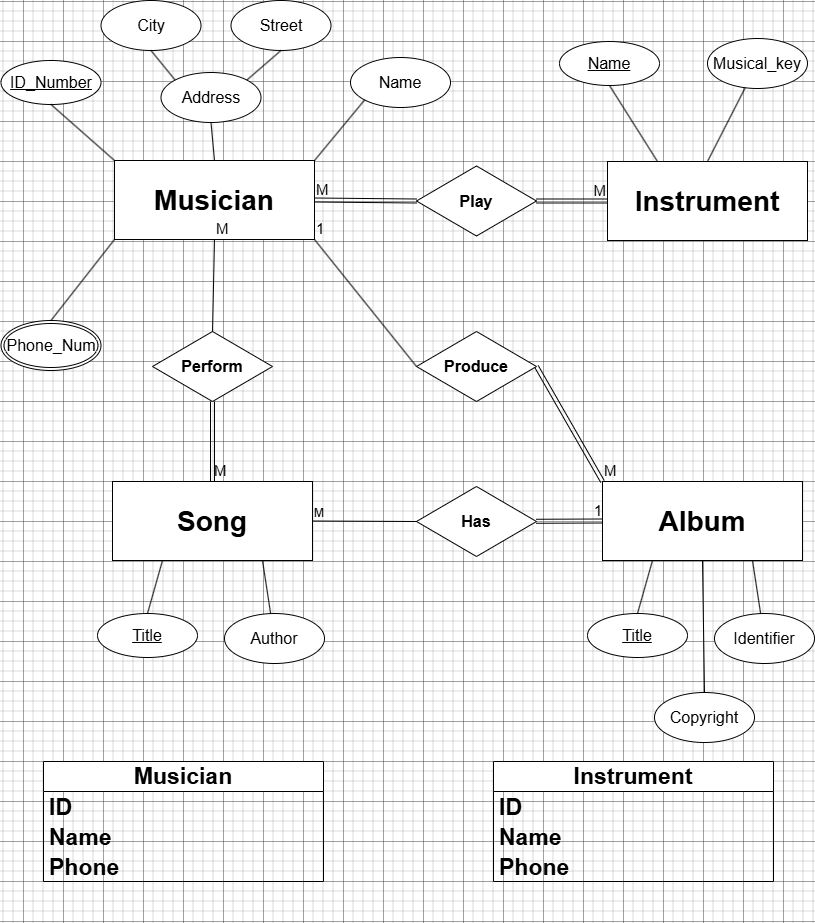

The diagram above was exported from draw.io. Its source (the exported page's mxGraphModel, read from the mxfile embedded in the PNG):
<mxGraphModel dx="1032" dy="969" grid="1" gridSize="10" guides="1" tooltips="1" connect="1" arrows="1" fold="1" page="1" pageScale="1" pageWidth="850" pageHeight="1100" math="0" shadow="0">
  <root>
    <mxCell id="0" />
    <mxCell id="1" parent="0" />
    <mxCell id="eZrwfzXXtsoHb4JfDJXZ-51" parent="1" style="whiteSpace=wrap;html=1;align=center;" value="&lt;span style=&quot;font-size: 28px;&quot;&gt;&lt;b&gt;Musician&lt;/b&gt;&lt;/span&gt;" vertex="1">
      <mxGeometry height="79" width="200" x="131" y="279" as="geometry" />
    </mxCell>
    <mxCell id="eZrwfzXXtsoHb4JfDJXZ-52" parent="1" style="ellipse;whiteSpace=wrap;html=1;align=center;fontStyle=4;" value="&lt;font style=&quot;font-size: 16px;&quot;&gt;ID_Number&lt;/font&gt;" vertex="1">
      <mxGeometry height="44" width="100" x="17.5" y="179" as="geometry" />
    </mxCell>
    <mxCell id="eZrwfzXXtsoHb4JfDJXZ-53" edge="1" parent="1" source="eZrwfzXXtsoHb4JfDJXZ-52" style="endArrow=none;html=1;rounded=0;entryX=0;entryY=0;entryDx=0;entryDy=0;exitX=0.5;exitY=1;exitDx=0;exitDy=0;" target="eZrwfzXXtsoHb4JfDJXZ-51" value="">
      <mxGeometry relative="1" as="geometry">
        <mxPoint x="81" y="319" as="sourcePoint" />
        <mxPoint x="181" y="279" as="targetPoint" />
      </mxGeometry>
    </mxCell>
    <mxCell id="eZrwfzXXtsoHb4JfDJXZ-54" parent="1" style="ellipse;shape=doubleEllipse;margin=3;whiteSpace=wrap;html=1;align=center;" value="&lt;font style=&quot;font-size: 16px;&quot;&gt;Phone_Num&lt;/font&gt;" vertex="1">
      <mxGeometry height="50" width="100" x="17.5" y="439" as="geometry" />
    </mxCell>
    <mxCell id="eZrwfzXXtsoHb4JfDJXZ-55" edge="1" parent="1" source="eZrwfzXXtsoHb4JfDJXZ-51" style="endArrow=none;html=1;rounded=0;exitX=0;exitY=1;exitDx=0;exitDy=0;entryX=0.5;entryY=0;entryDx=0;entryDy=0;" target="eZrwfzXXtsoHb4JfDJXZ-54" value="">
      <mxGeometry relative="1" as="geometry">
        <mxPoint x="161" y="309" as="sourcePoint" />
        <mxPoint x="321" y="309" as="targetPoint" />
      </mxGeometry>
    </mxCell>
    <mxCell id="eZrwfzXXtsoHb4JfDJXZ-56" parent="1" style="ellipse;whiteSpace=wrap;html=1;align=center;" value="&lt;font style=&quot;font-size: 16px;&quot;&gt;Name&lt;/font&gt;" vertex="1">
      <mxGeometry height="50" width="100" x="367" y="176" as="geometry" />
    </mxCell>
    <mxCell id="eZrwfzXXtsoHb4JfDJXZ-57" edge="1" parent="1" source="eZrwfzXXtsoHb4JfDJXZ-56" style="endArrow=none;html=1;rounded=0;exitX=0;exitY=1;exitDx=0;exitDy=0;entryX=1;entryY=0;entryDx=0;entryDy=0;" target="eZrwfzXXtsoHb4JfDJXZ-51" value="">
      <mxGeometry relative="1" as="geometry">
        <mxPoint x="421" y="378" as="sourcePoint" />
        <mxPoint x="451" y="358" as="targetPoint" />
      </mxGeometry>
    </mxCell>
    <mxCell id="eZrwfzXXtsoHb4JfDJXZ-58" parent="1" style="ellipse;whiteSpace=wrap;html=1;align=center;" value="&lt;span style=&quot;font-size: 16px;&quot;&gt;Address&lt;/span&gt;" vertex="1">
      <mxGeometry height="50" width="100" x="177.5" y="191" as="geometry" />
    </mxCell>
    <mxCell id="eZrwfzXXtsoHb4JfDJXZ-59" edge="1" parent="1" source="eZrwfzXXtsoHb4JfDJXZ-58" style="endArrow=none;html=1;rounded=0;exitX=0.5;exitY=1;exitDx=0;exitDy=0;entryX=0.5;entryY=0;entryDx=0;entryDy=0;" target="eZrwfzXXtsoHb4JfDJXZ-51" value="">
      <mxGeometry relative="1" as="geometry">
        <mxPoint x="151" y="299" as="sourcePoint" />
        <mxPoint x="231" y="279" as="targetPoint" />
      </mxGeometry>
    </mxCell>
    <mxCell id="eZrwfzXXtsoHb4JfDJXZ-60" parent="1" style="ellipse;whiteSpace=wrap;html=1;align=center;" value="&lt;font style=&quot;font-size: 16px;&quot;&gt;City&lt;/font&gt;" vertex="1">
      <mxGeometry height="50" width="100" x="117.5" y="119" as="geometry" />
    </mxCell>
    <mxCell id="eZrwfzXXtsoHb4JfDJXZ-61" edge="1" parent="1" source="eZrwfzXXtsoHb4JfDJXZ-60" style="endArrow=none;html=1;rounded=0;exitX=0.5;exitY=1;exitDx=0;exitDy=0;entryX=0;entryY=0;entryDx=0;entryDy=0;" target="eZrwfzXXtsoHb4JfDJXZ-58" value="">
      <mxGeometry relative="1" as="geometry">
        <mxPoint x="197.5" y="299" as="sourcePoint" />
        <mxPoint x="347.5" y="199" as="targetPoint" />
      </mxGeometry>
    </mxCell>
    <mxCell id="eZrwfzXXtsoHb4JfDJXZ-62" parent="1" style="ellipse;whiteSpace=wrap;html=1;align=center;" value="&lt;font style=&quot;font-size: 16px;&quot;&gt;Street&lt;/font&gt;" vertex="1">
      <mxGeometry height="50" width="100" x="247.5" y="119" as="geometry" />
    </mxCell>
    <mxCell id="eZrwfzXXtsoHb4JfDJXZ-63" edge="1" parent="1" source="eZrwfzXXtsoHb4JfDJXZ-62" style="endArrow=none;html=1;rounded=0;exitX=0.5;exitY=1;exitDx=0;exitDy=0;entryX=1;entryY=0;entryDx=0;entryDy=0;" target="eZrwfzXXtsoHb4JfDJXZ-58" value="">
      <mxGeometry relative="1" as="geometry">
        <mxPoint x="327.5" y="303" as="sourcePoint" />
        <mxPoint x="477.5" y="203" as="targetPoint" />
      </mxGeometry>
    </mxCell>
    <mxCell id="eZrwfzXXtsoHb4JfDJXZ-65" parent="1" style="whiteSpace=wrap;html=1;align=center;" value="&lt;span style=&quot;font-size: 28px;&quot;&gt;&lt;b&gt;Instrument&lt;/b&gt;&lt;/span&gt;" vertex="1">
      <mxGeometry height="79" width="200" x="624" y="280" as="geometry" />
    </mxCell>
    <mxCell id="eZrwfzXXtsoHb4JfDJXZ-66" parent="1" style="ellipse;whiteSpace=wrap;html=1;align=center;fontStyle=4;" value="&lt;font style=&quot;font-size: 16px;&quot;&gt;Name&lt;/font&gt;" vertex="1">
      <mxGeometry height="44" width="100" x="576" y="160" as="geometry" />
    </mxCell>
    <mxCell id="eZrwfzXXtsoHb4JfDJXZ-67" edge="1" parent="1" source="eZrwfzXXtsoHb4JfDJXZ-66" style="endArrow=none;html=1;rounded=0;exitX=0.5;exitY=1;exitDx=0;exitDy=0;entryX=0.25;entryY=0;entryDx=0;entryDy=0;" target="eZrwfzXXtsoHb4JfDJXZ-65" value="">
      <mxGeometry relative="1" as="geometry">
        <mxPoint x="646" y="330" as="sourcePoint" />
        <mxPoint x="806" y="330" as="targetPoint" />
      </mxGeometry>
    </mxCell>
    <mxCell id="eZrwfzXXtsoHb4JfDJXZ-68" parent="1" style="ellipse;whiteSpace=wrap;html=1;align=center;" value="&lt;font style=&quot;font-size: 16px;&quot;&gt;Musical_key&lt;/font&gt;" vertex="1">
      <mxGeometry height="50" width="100" x="724" y="157" as="geometry" />
    </mxCell>
    <mxCell id="eZrwfzXXtsoHb4JfDJXZ-69" edge="1" parent="1" source="eZrwfzXXtsoHb4JfDJXZ-68" style="endArrow=none;html=1;rounded=0;entryX=0.5;entryY=0;entryDx=0;entryDy=0;" target="eZrwfzXXtsoHb4JfDJXZ-65" value="">
      <mxGeometry relative="1" as="geometry">
        <mxPoint x="626" y="330" as="sourcePoint" />
        <mxPoint x="786" y="330" as="targetPoint" />
      </mxGeometry>
    </mxCell>
    <mxCell id="eZrwfzXXtsoHb4JfDJXZ-70" parent="1" style="whiteSpace=wrap;html=1;align=center;" value="&lt;span style=&quot;font-size: 28px;&quot;&gt;&lt;b&gt;Album&lt;/b&gt;&lt;/span&gt;" vertex="1">
      <mxGeometry height="79" width="200" x="619" y="600" as="geometry" />
    </mxCell>
    <mxCell id="eZrwfzXXtsoHb4JfDJXZ-71" parent="1" style="ellipse;whiteSpace=wrap;html=1;align=center;fontStyle=4;" value="&lt;font style=&quot;font-size: 16px;&quot;&gt;Title&lt;/font&gt;" vertex="1">
      <mxGeometry height="44" width="100" x="604" y="732" as="geometry" />
    </mxCell>
    <mxCell id="eZrwfzXXtsoHb4JfDJXZ-72" edge="1" parent="1" source="eZrwfzXXtsoHb4JfDJXZ-71" style="endArrow=none;html=1;rounded=0;exitX=0.5;exitY=0;exitDx=0;exitDy=0;entryX=0.25;entryY=1;entryDx=0;entryDy=0;" target="eZrwfzXXtsoHb4JfDJXZ-70" value="">
      <mxGeometry relative="1" as="geometry">
        <mxPoint x="641" y="673" as="sourcePoint" />
        <mxPoint x="801" y="673" as="targetPoint" />
      </mxGeometry>
    </mxCell>
    <mxCell id="eZrwfzXXtsoHb4JfDJXZ-73" parent="1" style="ellipse;whiteSpace=wrap;html=1;align=center;" value="&lt;span style=&quot;font-size: 16px;&quot;&gt;Identifier&lt;/span&gt;" vertex="1">
      <mxGeometry height="50" width="100" x="731" y="732" as="geometry" />
    </mxCell>
    <mxCell id="eZrwfzXXtsoHb4JfDJXZ-74" edge="1" parent="1" source="eZrwfzXXtsoHb4JfDJXZ-73" style="endArrow=none;html=1;rounded=0;entryX=0.75;entryY=1;entryDx=0;entryDy=0;" target="eZrwfzXXtsoHb4JfDJXZ-70" value="">
      <mxGeometry relative="1" as="geometry">
        <mxPoint x="621" y="673" as="sourcePoint" />
        <mxPoint x="781" y="673" as="targetPoint" />
      </mxGeometry>
    </mxCell>
    <mxCell id="eZrwfzXXtsoHb4JfDJXZ-75" parent="1" style="ellipse;whiteSpace=wrap;html=1;align=center;" value="&lt;span style=&quot;font-size: 16px;&quot;&gt;Copyright&lt;/span&gt;" vertex="1">
      <mxGeometry height="50" width="100" x="671" y="811" as="geometry" />
    </mxCell>
    <mxCell id="eZrwfzXXtsoHb4JfDJXZ-76" edge="1" parent="1" source="eZrwfzXXtsoHb4JfDJXZ-75" style="endArrow=none;html=1;rounded=0;entryX=0.5;entryY=1;entryDx=0;entryDy=0;exitX=0.5;exitY=0;exitDx=0;exitDy=0;" target="eZrwfzXXtsoHb4JfDJXZ-70" value="">
      <mxGeometry relative="1" as="geometry">
        <mxPoint x="720" y="799" as="sourcePoint" />
        <mxPoint x="711" y="740" as="targetPoint" />
      </mxGeometry>
    </mxCell>
    <mxCell id="eZrwfzXXtsoHb4JfDJXZ-77" parent="1" style="whiteSpace=wrap;html=1;align=center;" value="&lt;span style=&quot;font-size: 28px;&quot;&gt;&lt;b&gt;Song&lt;/b&gt;&lt;/span&gt;" vertex="1">
      <mxGeometry height="79" width="200" x="129" y="600" as="geometry" />
    </mxCell>
    <mxCell id="eZrwfzXXtsoHb4JfDJXZ-78" parent="1" style="ellipse;whiteSpace=wrap;html=1;align=center;fontStyle=4;" value="&lt;font style=&quot;font-size: 16px;&quot;&gt;Title&lt;/font&gt;" vertex="1">
      <mxGeometry height="44" width="100" x="114" y="732" as="geometry" />
    </mxCell>
    <mxCell id="eZrwfzXXtsoHb4JfDJXZ-79" edge="1" parent="1" source="eZrwfzXXtsoHb4JfDJXZ-78" style="endArrow=none;html=1;rounded=0;exitX=0.5;exitY=0;exitDx=0;exitDy=0;entryX=0.25;entryY=1;entryDx=0;entryDy=0;" target="eZrwfzXXtsoHb4JfDJXZ-77" value="">
      <mxGeometry relative="1" as="geometry">
        <mxPoint x="151" y="673" as="sourcePoint" />
        <mxPoint x="311" y="673" as="targetPoint" />
      </mxGeometry>
    </mxCell>
    <mxCell id="eZrwfzXXtsoHb4JfDJXZ-80" parent="1" style="ellipse;whiteSpace=wrap;html=1;align=center;" value="&lt;span style=&quot;font-size: 16px;&quot;&gt;Author&lt;/span&gt;" vertex="1">
      <mxGeometry height="50" width="100" x="241" y="732" as="geometry" />
    </mxCell>
    <mxCell id="eZrwfzXXtsoHb4JfDJXZ-81" edge="1" parent="1" source="eZrwfzXXtsoHb4JfDJXZ-80" style="endArrow=none;html=1;rounded=0;entryX=0.75;entryY=1;entryDx=0;entryDy=0;" target="eZrwfzXXtsoHb4JfDJXZ-77" value="">
      <mxGeometry relative="1" as="geometry">
        <mxPoint x="131" y="673" as="sourcePoint" />
        <mxPoint x="291" y="673" as="targetPoint" />
      </mxGeometry>
    </mxCell>
    <mxCell id="eZrwfzXXtsoHb4JfDJXZ-84" parent="1" style="shape=rhombus;perimeter=rhombusPerimeter;whiteSpace=wrap;html=1;align=center;" value="&lt;font style=&quot;font-size: 16px;&quot;&gt;&lt;b&gt;Play&lt;/b&gt;&lt;/font&gt;" vertex="1">
      <mxGeometry height="70" width="120" x="433" y="284.5" as="geometry" />
    </mxCell>
    <mxCell id="eZrwfzXXtsoHb4JfDJXZ-88" edge="1" parent="1" source="eZrwfzXXtsoHb4JfDJXZ-84" style="shape=link;html=1;rounded=0;exitX=1;exitY=0.5;exitDx=0;exitDy=0;entryX=0;entryY=0.5;entryDx=0;entryDy=0;" target="eZrwfzXXtsoHb4JfDJXZ-65" value="">
      <mxGeometry relative="1" as="geometry">
        <mxPoint x="573" y="340" as="sourcePoint" />
        <mxPoint x="659" y="340" as="targetPoint" />
      </mxGeometry>
    </mxCell>
    <mxCell id="eZrwfzXXtsoHb4JfDJXZ-90" connectable="0" parent="eZrwfzXXtsoHb4JfDJXZ-88" style="resizable=0;html=1;whiteSpace=wrap;align=right;verticalAlign=bottom;" value="&lt;font style=&quot;font-size: 15px;&quot;&gt;M&lt;/font&gt;" vertex="1">
      <mxGeometry relative="1" x="1" as="geometry" />
    </mxCell>
    <mxCell id="eZrwfzXXtsoHb4JfDJXZ-91" edge="1" parent="1" source="eZrwfzXXtsoHb4JfDJXZ-51" style="shape=link;html=1;rounded=0;entryX=0;entryY=0.5;entryDx=0;entryDy=0;exitX=1;exitY=0.5;exitDx=0;exitDy=0;" target="eZrwfzXXtsoHb4JfDJXZ-84" value="">
      <mxGeometry relative="1" as="geometry">
        <mxPoint x="520" y="510" as="sourcePoint" />
        <mxPoint x="400" y="380" as="targetPoint" />
      </mxGeometry>
    </mxCell>
    <mxCell id="eZrwfzXXtsoHb4JfDJXZ-92" connectable="0" parent="eZrwfzXXtsoHb4JfDJXZ-91" style="resizable=0;html=1;whiteSpace=wrap;align=left;verticalAlign=bottom;" value="&lt;font style=&quot;font-size: 15px;&quot;&gt;M&lt;/font&gt;" vertex="1">
      <mxGeometry relative="1" x="-1" as="geometry" />
    </mxCell>
    <mxCell id="eZrwfzXXtsoHb4JfDJXZ-94" parent="1" style="shape=rhombus;perimeter=rhombusPerimeter;whiteSpace=wrap;html=1;align=center;" value="&lt;font style=&quot;font-size: 16px;&quot;&gt;&lt;b&gt;Has&lt;/b&gt;&lt;/font&gt;" vertex="1">
      <mxGeometry height="70" width="120" x="433" y="605" as="geometry" />
    </mxCell>
    <mxCell id="eZrwfzXXtsoHb4JfDJXZ-95" edge="1" parent="1" source="eZrwfzXXtsoHb4JfDJXZ-77" style="endArrow=none;html=1;rounded=0;exitX=1;exitY=0.5;exitDx=0;exitDy=0;entryX=0;entryY=0.5;entryDx=0;entryDy=0;" target="eZrwfzXXtsoHb4JfDJXZ-94" value="">
      <mxGeometry relative="1" as="geometry">
        <mxPoint x="320" y="360" as="sourcePoint" />
        <mxPoint x="480" y="360" as="targetPoint" />
      </mxGeometry>
    </mxCell>
    <mxCell id="eZrwfzXXtsoHb4JfDJXZ-96" connectable="0" parent="eZrwfzXXtsoHb4JfDJXZ-95" style="resizable=0;html=1;whiteSpace=wrap;align=left;verticalAlign=bottom;" value="M" vertex="1">
      <mxGeometry relative="1" x="-1" as="geometry" />
    </mxCell>
    <mxCell id="eZrwfzXXtsoHb4JfDJXZ-97" connectable="0" parent="eZrwfzXXtsoHb4JfDJXZ-95" style="resizable=0;html=1;whiteSpace=wrap;align=right;verticalAlign=bottom;" value="" vertex="1">
      <mxGeometry relative="1" x="1" as="geometry" />
    </mxCell>
    <mxCell id="eZrwfzXXtsoHb4JfDJXZ-101" edge="1" parent="1" source="eZrwfzXXtsoHb4JfDJXZ-94" style="shape=link;html=1;rounded=0;entryX=0;entryY=0.5;entryDx=0;entryDy=0;" target="eZrwfzXXtsoHb4JfDJXZ-70" value="">
      <mxGeometry relative="1" as="geometry">
        <mxPoint x="580" y="630" as="sourcePoint" />
        <mxPoint x="651" y="630" as="targetPoint" />
      </mxGeometry>
    </mxCell>
    <mxCell id="eZrwfzXXtsoHb4JfDJXZ-102" connectable="0" parent="eZrwfzXXtsoHb4JfDJXZ-101" style="resizable=0;html=1;whiteSpace=wrap;align=right;verticalAlign=bottom;" value="&lt;font style=&quot;font-size: 15px;&quot;&gt;1&lt;/font&gt;" vertex="1">
      <mxGeometry relative="1" x="1" as="geometry" />
    </mxCell>
    <mxCell id="eZrwfzXXtsoHb4JfDJXZ-103" parent="1" style="shape=rhombus;perimeter=rhombusPerimeter;whiteSpace=wrap;html=1;align=center;" value="&lt;font style=&quot;font-size: 16px;&quot;&gt;&lt;b&gt;Perform&lt;/b&gt;&lt;/font&gt;" vertex="1">
      <mxGeometry height="70" width="120" x="169" y="450" as="geometry" />
    </mxCell>
    <mxCell id="eZrwfzXXtsoHb4JfDJXZ-109" edge="1" parent="1" source="eZrwfzXXtsoHb4JfDJXZ-77" style="shape=link;html=1;rounded=0;exitX=0.5;exitY=0;exitDx=0;exitDy=0;entryX=0.5;entryY=1;entryDx=0;entryDy=0;" target="eZrwfzXXtsoHb4JfDJXZ-103" value="">
      <mxGeometry relative="1" as="geometry">
        <mxPoint x="440" y="590" as="sourcePoint" />
        <mxPoint x="600" y="590" as="targetPoint" />
      </mxGeometry>
    </mxCell>
    <mxCell id="eZrwfzXXtsoHb4JfDJXZ-110" connectable="0" parent="eZrwfzXXtsoHb4JfDJXZ-109" style="resizable=0;html=1;whiteSpace=wrap;align=left;verticalAlign=bottom;" value="&lt;font style=&quot;font-size: 15px;&quot;&gt;M&lt;/font&gt;" vertex="1">
      <mxGeometry relative="1" x="-1" as="geometry" />
    </mxCell>
    <mxCell id="eZrwfzXXtsoHb4JfDJXZ-112" edge="1" parent="1" source="eZrwfzXXtsoHb4JfDJXZ-51" style="endArrow=none;html=1;rounded=0;exitX=0.5;exitY=1;exitDx=0;exitDy=0;entryX=0.5;entryY=0;entryDx=0;entryDy=0;" target="eZrwfzXXtsoHb4JfDJXZ-103" value="">
      <mxGeometry relative="1" as="geometry">
        <mxPoint x="220" y="540" as="sourcePoint" />
        <mxPoint x="380" y="540" as="targetPoint" />
      </mxGeometry>
    </mxCell>
    <mxCell id="eZrwfzXXtsoHb4JfDJXZ-113" connectable="0" parent="eZrwfzXXtsoHb4JfDJXZ-112" style="resizable=0;html=1;whiteSpace=wrap;align=left;verticalAlign=bottom;" value="&lt;font style=&quot;font-size: 15px;&quot;&gt;M&lt;/font&gt;" vertex="1">
      <mxGeometry relative="1" x="-1" as="geometry" />
    </mxCell>
    <mxCell id="eZrwfzXXtsoHb4JfDJXZ-115" parent="1" style="shape=rhombus;perimeter=rhombusPerimeter;whiteSpace=wrap;html=1;align=center;" value="&lt;font style=&quot;font-size: 16px;&quot;&gt;&lt;b&gt;Produce&lt;/b&gt;&lt;/font&gt;" vertex="1">
      <mxGeometry height="70" width="120" x="433" y="450" as="geometry" />
    </mxCell>
    <mxCell id="eZrwfzXXtsoHb4JfDJXZ-116" edge="1" parent="1" source="eZrwfzXXtsoHb4JfDJXZ-51" style="endArrow=none;html=1;rounded=0;exitX=1;exitY=1;exitDx=0;exitDy=0;entryX=0;entryY=0.5;entryDx=0;entryDy=0;" target="eZrwfzXXtsoHb4JfDJXZ-115" value="">
      <mxGeometry relative="1" as="geometry">
        <mxPoint x="350" y="490" as="sourcePoint" />
        <mxPoint x="510" y="490" as="targetPoint" />
      </mxGeometry>
    </mxCell>
    <mxCell id="eZrwfzXXtsoHb4JfDJXZ-117" connectable="0" parent="eZrwfzXXtsoHb4JfDJXZ-116" style="resizable=0;html=1;whiteSpace=wrap;align=left;verticalAlign=bottom;" value="&lt;font style=&quot;font-size: 15px;&quot;&gt;1&lt;/font&gt;" vertex="1">
      <mxGeometry relative="1" x="-1" as="geometry" />
    </mxCell>
    <mxCell id="eZrwfzXXtsoHb4JfDJXZ-119" edge="1" parent="1" source="eZrwfzXXtsoHb4JfDJXZ-70" style="shape=link;html=1;rounded=0;exitX=0;exitY=0;exitDx=0;exitDy=0;entryX=1;entryY=0.5;entryDx=0;entryDy=0;" target="eZrwfzXXtsoHb4JfDJXZ-115" value="">
      <mxGeometry relative="1" as="geometry">
        <mxPoint x="430" y="400" as="sourcePoint" />
        <mxPoint x="590" y="400" as="targetPoint" />
      </mxGeometry>
    </mxCell>
    <mxCell id="eZrwfzXXtsoHb4JfDJXZ-120" connectable="0" parent="eZrwfzXXtsoHb4JfDJXZ-119" style="resizable=0;html=1;whiteSpace=wrap;align=left;verticalAlign=bottom;" value="&lt;font style=&quot;font-size: 15px;&quot;&gt;M&lt;/font&gt;" vertex="1">
      <mxGeometry relative="1" x="-1" as="geometry" />
    </mxCell>
    <mxCell id="3" edge="1" parent="1" style="endArrow=none;html=1;fontSize=23;fontStyle=1" value="">
      <mxGeometry height="50" relative="1" width="50" as="geometry">
        <mxPoint x="177.5" y="1040" as="sourcePoint" />
        <mxPoint x="177.5" y="1040" as="targetPoint" />
      </mxGeometry>
    </mxCell>
    <mxCell id="6" parent="1" style="swimlane;fontStyle=1;childLayout=stackLayout;horizontal=1;startSize=30;horizontalStack=0;resizeParent=1;resizeParentMax=0;resizeLast=0;collapsible=1;marginBottom=0;whiteSpace=wrap;html=1;fontSize=23;" value="Musician" vertex="1">
      <mxGeometry height="120" width="280" x="60" y="880" as="geometry" />
    </mxCell>
    <mxCell id="7" parent="6" style="text;strokeColor=none;fillColor=none;align=left;verticalAlign=middle;spacingLeft=4;spacingRight=4;overflow=hidden;points=[[0,0.5],[1,0.5]];portConstraint=eastwest;rotatable=0;whiteSpace=wrap;html=1;fontSize=23;fontStyle=1" value="ID" vertex="1">
      <mxGeometry height="30" width="280" y="30" as="geometry" />
    </mxCell>
    <mxCell id="8" parent="6" style="text;strokeColor=none;fillColor=none;align=left;verticalAlign=middle;spacingLeft=4;spacingRight=4;overflow=hidden;points=[[0,0.5],[1,0.5]];portConstraint=eastwest;rotatable=0;whiteSpace=wrap;html=1;fontSize=23;fontStyle=1" value="Name" vertex="1">
      <mxGeometry height="30" width="280" y="60" as="geometry" />
    </mxCell>
    <mxCell id="9" parent="6" style="text;strokeColor=none;fillColor=none;align=left;verticalAlign=middle;spacingLeft=4;spacingRight=4;overflow=hidden;points=[[0,0.5],[1,0.5]];portConstraint=eastwest;rotatable=0;whiteSpace=wrap;html=1;fontSize=23;fontStyle=1" value="Phone" vertex="1">
      <mxGeometry height="30" width="280" y="90" as="geometry" />
    </mxCell>
    <mxCell id="10" parent="1" style="swimlane;fontStyle=1;childLayout=stackLayout;horizontal=1;startSize=30;horizontalStack=0;resizeParent=1;resizeParentMax=0;resizeLast=0;collapsible=1;marginBottom=0;whiteSpace=wrap;html=1;fontSize=23;" value="Instrument" vertex="1">
      <mxGeometry height="120" width="280" x="510" y="880" as="geometry" />
    </mxCell>
    <mxCell id="11" parent="10" style="text;strokeColor=none;fillColor=none;align=left;verticalAlign=middle;spacingLeft=4;spacingRight=4;overflow=hidden;points=[[0,0.5],[1,0.5]];portConstraint=eastwest;rotatable=0;whiteSpace=wrap;html=1;fontSize=23;fontStyle=1" value="ID" vertex="1">
      <mxGeometry height="30" width="280" y="30" as="geometry" />
    </mxCell>
    <mxCell id="12" parent="10" style="text;strokeColor=none;fillColor=none;align=left;verticalAlign=middle;spacingLeft=4;spacingRight=4;overflow=hidden;points=[[0,0.5],[1,0.5]];portConstraint=eastwest;rotatable=0;whiteSpace=wrap;html=1;fontSize=23;fontStyle=1" value="Name" vertex="1">
      <mxGeometry height="30" width="280" y="60" as="geometry" />
    </mxCell>
    <mxCell id="13" parent="10" style="text;strokeColor=none;fillColor=none;align=left;verticalAlign=middle;spacingLeft=4;spacingRight=4;overflow=hidden;points=[[0,0.5],[1,0.5]];portConstraint=eastwest;rotatable=0;whiteSpace=wrap;html=1;fontSize=23;fontStyle=1" value="Phone" vertex="1">
      <mxGeometry height="30" width="280" y="90" as="geometry" />
    </mxCell>
  </root>
</mxGraphModel>